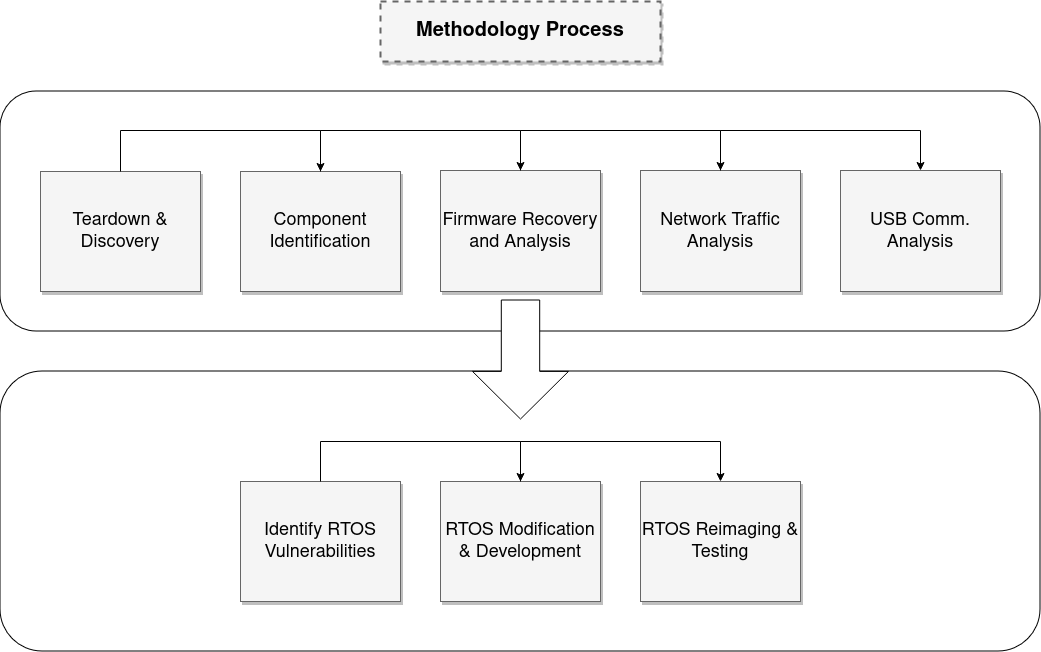

The diagram above was exported from draw.io. Its source (the exported page's mxGraphModel, read from the mxfile embedded in the PNG):
<mxGraphModel dx="2286" dy="1172" grid="1" gridSize="10" guides="1" tooltips="1" connect="1" arrows="1" fold="1" page="1" pageScale="1.5" pageWidth="1169" pageHeight="826" background="none" math="0" shadow="0">
  <root>
    <mxCell id="0" style=";html=1;" />
    <mxCell id="1" style=";html=1;" parent="0" />
    <mxCell id="x2qCcvq_knknRyt_ssZJ-17" value="" style="whiteSpace=wrap;html=1;rounded=1;" vertex="1" parent="1">
      <mxGeometry x="400" y="610" width="1040" height="280" as="geometry" />
    </mxCell>
    <mxCell id="x2qCcvq_knknRyt_ssZJ-16" value="" style="whiteSpace=wrap;html=1;rounded=1;" vertex="1" parent="1">
      <mxGeometry x="400" y="330" width="1040" height="240" as="geometry" />
    </mxCell>
    <mxCell id="x2qCcvq_knknRyt_ssZJ-2" value="&lt;b&gt;Methodology Process&lt;/b&gt;" style="whiteSpace=wrap;html=1;shadow=1;fontSize=20;fillColor=#f5f5f5;strokeColor=#666666;strokeWidth=2;dashed=1;" vertex="1" parent="1">
      <mxGeometry x="780" y="240" width="280" height="60" as="geometry" />
    </mxCell>
    <mxCell id="x2qCcvq_knknRyt_ssZJ-3" value="Teardown &amp;amp; Discovery" style="whiteSpace=wrap;html=1;shadow=1;fontSize=18;fillColor=#f5f5f5;strokeColor=#666666;" vertex="1" parent="1">
      <mxGeometry x="440" y="410" width="160" height="120" as="geometry" />
    </mxCell>
    <mxCell id="x2qCcvq_knknRyt_ssZJ-4" style="edgeStyle=elbowEdgeStyle;rounded=0;html=1;startArrow=none;startFill=0;jettySize=auto;orthogonalLoop=1;fontSize=18;elbow=vertical;exitX=0.5;exitY=0;exitDx=0;exitDy=0;entryX=0.5;entryY=0;entryDx=0;entryDy=0;" edge="1" parent="1" source="x2qCcvq_knknRyt_ssZJ-3" target="x2qCcvq_knknRyt_ssZJ-6">
      <mxGeometry relative="1" as="geometry">
        <mxPoint x="530" y="369" as="sourcePoint" />
        <mxPoint x="730" y="369" as="targetPoint" />
        <Array as="points">
          <mxPoint x="570" y="369" />
        </Array>
      </mxGeometry>
    </mxCell>
    <mxCell id="x2qCcvq_knknRyt_ssZJ-6" value="Component Identification" style="whiteSpace=wrap;html=1;shadow=1;fontSize=18;fillColor=#f5f5f5;strokeColor=#666666;" vertex="1" parent="1">
      <mxGeometry x="640" y="410" width="160" height="120" as="geometry" />
    </mxCell>
    <mxCell id="x2qCcvq_knknRyt_ssZJ-7" value="Firmware Recovery and Analysis" style="whiteSpace=wrap;html=1;shadow=1;fontSize=18;fillColor=#f5f5f5;strokeColor=#666666;" vertex="1" parent="1">
      <mxGeometry x="840" y="409" width="160" height="121" as="geometry" />
    </mxCell>
    <mxCell id="x2qCcvq_knknRyt_ssZJ-8" style="edgeStyle=elbowEdgeStyle;rounded=0;html=1;startArrow=none;startFill=0;jettySize=auto;orthogonalLoop=1;fontSize=18;elbow=vertical;exitX=0.5;exitY=0;exitDx=0;exitDy=0;entryX=0.5;entryY=0;entryDx=0;entryDy=0;" edge="1" parent="1" source="x2qCcvq_knknRyt_ssZJ-7" target="x2qCcvq_knknRyt_ssZJ-9">
      <mxGeometry relative="1" as="geometry">
        <mxPoint x="930" y="369" as="sourcePoint" />
        <mxPoint x="1130" y="369" as="targetPoint" />
        <Array as="points">
          <mxPoint x="970" y="369" />
        </Array>
      </mxGeometry>
    </mxCell>
    <mxCell id="x2qCcvq_knknRyt_ssZJ-9" value="Network Traffic Analysis" style="whiteSpace=wrap;html=1;shadow=1;fontSize=18;fillColor=#f5f5f5;strokeColor=#666666;" vertex="1" parent="1">
      <mxGeometry x="1040" y="409" width="160" height="121" as="geometry" />
    </mxCell>
    <mxCell id="x2qCcvq_knknRyt_ssZJ-10" style="edgeStyle=elbowEdgeStyle;rounded=0;html=1;startArrow=none;startFill=0;jettySize=auto;orthogonalLoop=1;fontSize=18;elbow=vertical;exitX=0.5;exitY=0;exitDx=0;exitDy=0;entryX=0.5;entryY=0;entryDx=0;entryDy=0;" edge="1" parent="1" source="x2qCcvq_knknRyt_ssZJ-6" target="x2qCcvq_knknRyt_ssZJ-7">
      <mxGeometry relative="1" as="geometry">
        <mxPoint x="730" y="409" as="sourcePoint" />
        <mxPoint x="930" y="409" as="targetPoint" />
        <Array as="points">
          <mxPoint x="770" y="369" />
        </Array>
      </mxGeometry>
    </mxCell>
    <mxCell id="x2qCcvq_knknRyt_ssZJ-11" value="USB Comm. Analysis" style="whiteSpace=wrap;html=1;shadow=1;fontSize=18;fillColor=#f5f5f5;strokeColor=#666666;" vertex="1" parent="1">
      <mxGeometry x="1240" y="409" width="160" height="121" as="geometry" />
    </mxCell>
    <mxCell id="x2qCcvq_knknRyt_ssZJ-13" value="Identify  RTOS Vulnerabilities" style="whiteSpace=wrap;html=1;shadow=1;fontSize=18;fillColor=#f5f5f5;strokeColor=#666666;" vertex="1" parent="1">
      <mxGeometry x="640" y="720" width="160" height="120" as="geometry" />
    </mxCell>
    <mxCell id="x2qCcvq_knknRyt_ssZJ-15" style="edgeStyle=elbowEdgeStyle;rounded=0;html=1;startArrow=none;startFill=0;jettySize=auto;orthogonalLoop=1;fontSize=18;elbow=vertical;exitX=0.5;exitY=0;exitDx=0;exitDy=0;entryX=0.5;entryY=0;entryDx=0;entryDy=0;" edge="1" parent="1" source="x2qCcvq_knknRyt_ssZJ-9" target="x2qCcvq_knknRyt_ssZJ-11">
      <mxGeometry relative="1" as="geometry">
        <mxPoint x="1130" y="409" as="sourcePoint" />
        <mxPoint x="1330" y="409" as="targetPoint" />
        <Array as="points">
          <mxPoint x="1170" y="369" />
        </Array>
      </mxGeometry>
    </mxCell>
    <mxCell id="x2qCcvq_knknRyt_ssZJ-19" style="edgeStyle=elbowEdgeStyle;rounded=0;html=1;startArrow=none;startFill=0;jettySize=auto;orthogonalLoop=1;fontSize=18;elbow=vertical;exitX=0.5;exitY=0;exitDx=0;exitDy=0;entryX=0.5;entryY=0;entryDx=0;entryDy=0;" edge="1" parent="1" target="x2qCcvq_knknRyt_ssZJ-20">
      <mxGeometry relative="1" as="geometry">
        <mxPoint x="1480" y="749" as="sourcePoint" />
        <mxPoint x="1680" y="709" as="targetPoint" />
        <Array as="points">
          <mxPoint x="1520" y="709" />
        </Array>
      </mxGeometry>
    </mxCell>
    <mxCell id="x2qCcvq_knknRyt_ssZJ-31" value="" style="shape=singleArrow;whiteSpace=wrap;html=1;arrowWidth=0.4;arrowSize=0.4;rotation=90;" vertex="1" parent="1">
      <mxGeometry x="860.5" y="550" width="119" height="96" as="geometry" />
    </mxCell>
    <mxCell id="x2qCcvq_knknRyt_ssZJ-32" value="RTOS Modification &amp;amp; Development" style="whiteSpace=wrap;html=1;shadow=1;fontSize=18;fillColor=#f5f5f5;strokeColor=#666666;" vertex="1" parent="1">
      <mxGeometry x="840" y="720" width="160" height="120" as="geometry" />
    </mxCell>
    <mxCell id="x2qCcvq_knknRyt_ssZJ-33" value="RTOS Reimaging &amp;amp; Testing" style="whiteSpace=wrap;html=1;shadow=1;fontSize=18;fillColor=#f5f5f5;strokeColor=#666666;" vertex="1" parent="1">
      <mxGeometry x="1040" y="720" width="160" height="120" as="geometry" />
    </mxCell>
    <mxCell id="x2qCcvq_knknRyt_ssZJ-35" style="edgeStyle=elbowEdgeStyle;rounded=0;html=1;startArrow=none;startFill=0;jettySize=auto;orthogonalLoop=1;fontSize=18;elbow=vertical;exitX=0.5;exitY=0;exitDx=0;exitDy=0;entryX=0.5;entryY=0;entryDx=0;entryDy=0;" edge="1" parent="1">
      <mxGeometry relative="1" as="geometry">
        <mxPoint x="720" y="720" as="sourcePoint" />
        <mxPoint x="920" y="720" as="targetPoint" />
        <Array as="points">
          <mxPoint x="770" y="680" />
        </Array>
      </mxGeometry>
    </mxCell>
    <mxCell id="x2qCcvq_knknRyt_ssZJ-36" style="edgeStyle=elbowEdgeStyle;rounded=0;html=1;startArrow=none;startFill=0;jettySize=auto;orthogonalLoop=1;fontSize=18;elbow=vertical;exitX=0.5;exitY=0;exitDx=0;exitDy=0;entryX=0.5;entryY=0;entryDx=0;entryDy=0;" edge="1" parent="1">
      <mxGeometry relative="1" as="geometry">
        <mxPoint x="920" y="720" as="sourcePoint" />
        <mxPoint x="1120" y="720" as="targetPoint" />
        <Array as="points">
          <mxPoint x="970" y="680" />
        </Array>
      </mxGeometry>
    </mxCell>
  </root>
</mxGraphModel>